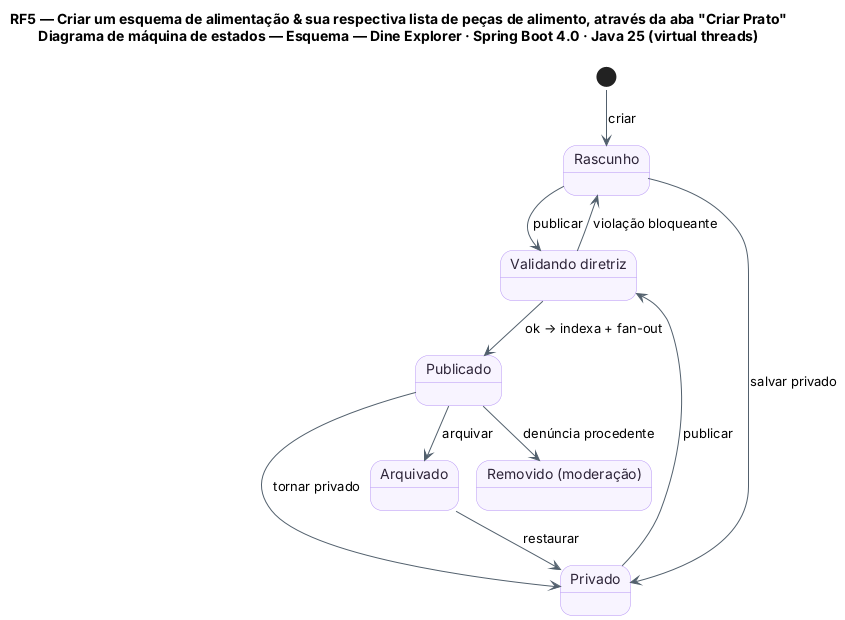

The diagram above was rendered by PlantUML. Its source (embedded in the PNG):
@startuml RF5_MaquinaDeEstados_Esquema
!pragma layout smetana
title RF5 — Criar um esquema de alimentação & sua respectiva lista de peças de alimento, através da aba "Criar Prato"\nDiagrama de máquina de estados — Esquema — Dine Explorer · Spring Boot 4.0 · Java 25 (virtual threads)
skinparam backgroundColor #FFFFFF
skinparam state {
  BackgroundColor #F8F4FF
  BorderColor #B695F5
  FontColor #2D2438
  ArrowColor #52606D
}
skinparam note {
  BackgroundColor #FFFDEB
  BorderColor #D8CE78
  FontColor #554F24
}
state "Rascunho" as RAS
state "Validando diretriz" as VAL
state "Publicado" as PUB
state "Privado" as PRV
state "Arquivado" as ARQ
state "Removido (moderação)" as REM

[*] --> RAS : criar
RAS --> VAL : publicar
VAL --> RAS : violação bloqueante
VAL --> PUB : ok → indexa + fan-out
RAS --> PRV : salvar privado
PRV --> VAL : publicar
PUB --> PRV : tornar privado
PUB --> ARQ : arquivar
PUB --> REM : denúncia procedente
ARQ --> PRV : restaurar
@enduml